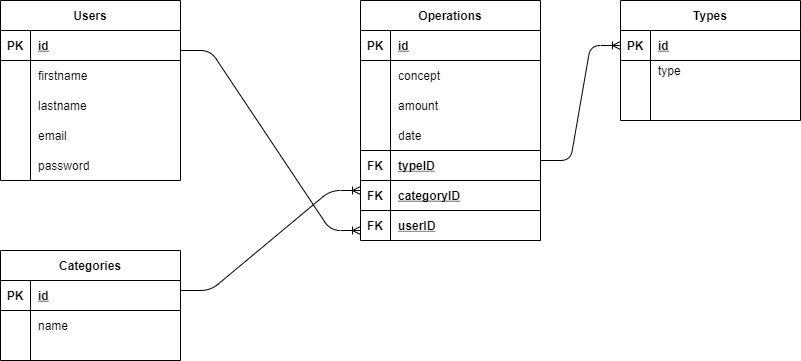

The diagram above was exported from draw.io. Its source (the exported page's mxGraphModel, read from the mxfile embedded in the PNG):
<mxGraphModel dx="862" dy="520" grid="1" gridSize="10" guides="1" tooltips="1" connect="1" arrows="1" fold="1" page="1" pageScale="1" pageWidth="827" pageHeight="1169" math="0" shadow="0">
  <root>
    <mxCell id="0" />
    <mxCell id="1" parent="0" />
    <mxCell id="6Ykaxrb2MUuk4ae3s-7F-1" value="Users" style="shape=table;startSize=30;container=1;collapsible=1;childLayout=tableLayout;fixedRows=1;rowLines=0;fontStyle=1;align=center;resizeLast=1;" parent="1" vertex="1">
      <mxGeometry x="27" y="80" width="180" height="180" as="geometry" />
    </mxCell>
    <mxCell id="6Ykaxrb2MUuk4ae3s-7F-2" value="" style="shape=partialRectangle;collapsible=0;dropTarget=0;pointerEvents=0;fillColor=none;top=0;left=0;bottom=1;right=0;points=[[0,0.5],[1,0.5]];portConstraint=eastwest;" parent="6Ykaxrb2MUuk4ae3s-7F-1" vertex="1">
      <mxGeometry y="30" width="180" height="30" as="geometry" />
    </mxCell>
    <mxCell id="6Ykaxrb2MUuk4ae3s-7F-3" value="PK" style="shape=partialRectangle;connectable=0;fillColor=none;top=0;left=0;bottom=0;right=0;fontStyle=1;overflow=hidden;" parent="6Ykaxrb2MUuk4ae3s-7F-2" vertex="1">
      <mxGeometry width="30" height="30" as="geometry" />
    </mxCell>
    <mxCell id="6Ykaxrb2MUuk4ae3s-7F-4" value="id" style="shape=partialRectangle;connectable=0;fillColor=none;top=0;left=0;bottom=0;right=0;align=left;spacingLeft=6;fontStyle=5;overflow=hidden;" parent="6Ykaxrb2MUuk4ae3s-7F-2" vertex="1">
      <mxGeometry x="30" width="150" height="30" as="geometry" />
    </mxCell>
    <mxCell id="6Ykaxrb2MUuk4ae3s-7F-5" value="" style="shape=partialRectangle;collapsible=0;dropTarget=0;pointerEvents=0;fillColor=none;top=0;left=0;bottom=0;right=0;points=[[0,0.5],[1,0.5]];portConstraint=eastwest;" parent="6Ykaxrb2MUuk4ae3s-7F-1" vertex="1">
      <mxGeometry y="60" width="180" height="30" as="geometry" />
    </mxCell>
    <mxCell id="6Ykaxrb2MUuk4ae3s-7F-6" value="" style="shape=partialRectangle;connectable=0;fillColor=none;top=0;left=0;bottom=0;right=0;editable=1;overflow=hidden;" parent="6Ykaxrb2MUuk4ae3s-7F-5" vertex="1">
      <mxGeometry width="30" height="30" as="geometry" />
    </mxCell>
    <mxCell id="6Ykaxrb2MUuk4ae3s-7F-7" value="firstname" style="shape=partialRectangle;connectable=0;fillColor=none;top=0;left=0;bottom=0;right=0;align=left;spacingLeft=6;overflow=hidden;" parent="6Ykaxrb2MUuk4ae3s-7F-5" vertex="1">
      <mxGeometry x="30" width="150" height="30" as="geometry" />
    </mxCell>
    <mxCell id="6Ykaxrb2MUuk4ae3s-7F-8" value="" style="shape=partialRectangle;collapsible=0;dropTarget=0;pointerEvents=0;fillColor=none;top=0;left=0;bottom=0;right=0;points=[[0,0.5],[1,0.5]];portConstraint=eastwest;" parent="6Ykaxrb2MUuk4ae3s-7F-1" vertex="1">
      <mxGeometry y="90" width="180" height="30" as="geometry" />
    </mxCell>
    <mxCell id="6Ykaxrb2MUuk4ae3s-7F-9" value="" style="shape=partialRectangle;connectable=0;fillColor=none;top=0;left=0;bottom=0;right=0;editable=1;overflow=hidden;" parent="6Ykaxrb2MUuk4ae3s-7F-8" vertex="1">
      <mxGeometry width="30" height="30" as="geometry" />
    </mxCell>
    <mxCell id="6Ykaxrb2MUuk4ae3s-7F-10" value="lastname" style="shape=partialRectangle;connectable=0;fillColor=none;top=0;left=0;bottom=0;right=0;align=left;spacingLeft=6;overflow=hidden;" parent="6Ykaxrb2MUuk4ae3s-7F-8" vertex="1">
      <mxGeometry x="30" width="150" height="30" as="geometry" />
    </mxCell>
    <mxCell id="6Ykaxrb2MUuk4ae3s-7F-11" value="" style="shape=partialRectangle;collapsible=0;dropTarget=0;pointerEvents=0;fillColor=none;top=0;left=0;bottom=0;right=0;points=[[0,0.5],[1,0.5]];portConstraint=eastwest;" parent="6Ykaxrb2MUuk4ae3s-7F-1" vertex="1">
      <mxGeometry y="120" width="180" height="30" as="geometry" />
    </mxCell>
    <mxCell id="6Ykaxrb2MUuk4ae3s-7F-12" value="" style="shape=partialRectangle;connectable=0;fillColor=none;top=0;left=0;bottom=0;right=0;editable=1;overflow=hidden;" parent="6Ykaxrb2MUuk4ae3s-7F-11" vertex="1">
      <mxGeometry width="30" height="30" as="geometry" />
    </mxCell>
    <mxCell id="6Ykaxrb2MUuk4ae3s-7F-13" value="email" style="shape=partialRectangle;connectable=0;fillColor=none;top=0;left=0;bottom=0;right=0;align=left;spacingLeft=6;overflow=hidden;" parent="6Ykaxrb2MUuk4ae3s-7F-11" vertex="1">
      <mxGeometry x="30" width="150" height="30" as="geometry" />
    </mxCell>
    <mxCell id="6Ykaxrb2MUuk4ae3s-7F-14" value="password" style="shape=partialRectangle;connectable=0;fillColor=none;top=0;left=0;bottom=0;right=0;align=left;spacingLeft=6;overflow=hidden;" parent="1" vertex="1">
      <mxGeometry x="57" y="230" width="150" height="30" as="geometry" />
    </mxCell>
    <mxCell id="6Ykaxrb2MUuk4ae3s-7F-60" value="Operations" style="shape=table;startSize=30;container=1;collapsible=1;childLayout=tableLayout;fixedRows=1;rowLines=0;fontStyle=1;align=center;resizeLast=1;strokeWidth=1;fillColor=none;" parent="1" vertex="1">
      <mxGeometry x="387" y="80" width="180" height="240" as="geometry" />
    </mxCell>
    <mxCell id="6Ykaxrb2MUuk4ae3s-7F-61" value="" style="shape=partialRectangle;collapsible=0;dropTarget=0;pointerEvents=0;fillColor=none;top=0;left=0;bottom=1;right=0;points=[[0,0.5],[1,0.5]];portConstraint=eastwest;" parent="6Ykaxrb2MUuk4ae3s-7F-60" vertex="1">
      <mxGeometry y="30" width="180" height="30" as="geometry" />
    </mxCell>
    <mxCell id="6Ykaxrb2MUuk4ae3s-7F-62" value="PK" style="shape=partialRectangle;connectable=0;fillColor=none;top=0;left=0;bottom=0;right=0;fontStyle=1;overflow=hidden;" parent="6Ykaxrb2MUuk4ae3s-7F-61" vertex="1">
      <mxGeometry width="30" height="30" as="geometry" />
    </mxCell>
    <mxCell id="6Ykaxrb2MUuk4ae3s-7F-63" value="id" style="shape=partialRectangle;connectable=0;fillColor=none;top=0;left=0;bottom=0;right=0;align=left;spacingLeft=6;fontStyle=5;overflow=hidden;" parent="6Ykaxrb2MUuk4ae3s-7F-61" vertex="1">
      <mxGeometry x="30" width="150" height="30" as="geometry" />
    </mxCell>
    <mxCell id="6Ykaxrb2MUuk4ae3s-7F-64" value="" style="shape=partialRectangle;collapsible=0;dropTarget=0;pointerEvents=0;fillColor=none;top=0;left=0;bottom=0;right=0;points=[[0,0.5],[1,0.5]];portConstraint=eastwest;" parent="6Ykaxrb2MUuk4ae3s-7F-60" vertex="1">
      <mxGeometry y="60" width="180" height="30" as="geometry" />
    </mxCell>
    <mxCell id="6Ykaxrb2MUuk4ae3s-7F-65" value="" style="shape=partialRectangle;connectable=0;fillColor=none;top=0;left=0;bottom=0;right=0;editable=1;overflow=hidden;" parent="6Ykaxrb2MUuk4ae3s-7F-64" vertex="1">
      <mxGeometry width="30" height="30" as="geometry" />
    </mxCell>
    <mxCell id="6Ykaxrb2MUuk4ae3s-7F-66" value="concept" style="shape=partialRectangle;connectable=0;fillColor=none;top=0;left=0;bottom=0;right=0;align=left;spacingLeft=6;overflow=hidden;" parent="6Ykaxrb2MUuk4ae3s-7F-64" vertex="1">
      <mxGeometry x="30" width="150" height="30" as="geometry" />
    </mxCell>
    <mxCell id="6Ykaxrb2MUuk4ae3s-7F-67" value="" style="shape=partialRectangle;collapsible=0;dropTarget=0;pointerEvents=0;fillColor=none;top=0;left=0;bottom=0;right=0;points=[[0,0.5],[1,0.5]];portConstraint=eastwest;" parent="6Ykaxrb2MUuk4ae3s-7F-60" vertex="1">
      <mxGeometry y="90" width="180" height="30" as="geometry" />
    </mxCell>
    <mxCell id="6Ykaxrb2MUuk4ae3s-7F-68" value="" style="shape=partialRectangle;connectable=0;fillColor=none;top=0;left=0;bottom=0;right=0;editable=1;overflow=hidden;" parent="6Ykaxrb2MUuk4ae3s-7F-67" vertex="1">
      <mxGeometry width="30" height="30" as="geometry" />
    </mxCell>
    <mxCell id="6Ykaxrb2MUuk4ae3s-7F-69" value="amount" style="shape=partialRectangle;connectable=0;fillColor=none;top=0;left=0;bottom=0;right=0;align=left;spacingLeft=6;overflow=hidden;" parent="6Ykaxrb2MUuk4ae3s-7F-67" vertex="1">
      <mxGeometry x="30" width="150" height="30" as="geometry" />
    </mxCell>
    <mxCell id="6Ykaxrb2MUuk4ae3s-7F-70" value="" style="shape=partialRectangle;collapsible=0;dropTarget=0;pointerEvents=0;fillColor=none;top=0;left=0;bottom=0;right=0;points=[[0,0.5],[1,0.5]];portConstraint=eastwest;" parent="6Ykaxrb2MUuk4ae3s-7F-60" vertex="1">
      <mxGeometry y="120" width="180" height="30" as="geometry" />
    </mxCell>
    <mxCell id="6Ykaxrb2MUuk4ae3s-7F-71" value="" style="shape=partialRectangle;connectable=0;fillColor=none;top=0;left=0;bottom=0;right=0;editable=1;overflow=hidden;" parent="6Ykaxrb2MUuk4ae3s-7F-70" vertex="1">
      <mxGeometry width="30" height="30" as="geometry" />
    </mxCell>
    <mxCell id="6Ykaxrb2MUuk4ae3s-7F-72" value="date" style="shape=partialRectangle;connectable=0;fillColor=none;top=0;left=0;bottom=0;right=0;align=left;spacingLeft=6;overflow=hidden;" parent="6Ykaxrb2MUuk4ae3s-7F-70" vertex="1">
      <mxGeometry x="30" width="150" height="30" as="geometry" />
    </mxCell>
    <mxCell id="6Ykaxrb2MUuk4ae3s-7F-73" value="typeID" style="shape=partialRectangle;connectable=0;fillColor=none;top=1;left=0;bottom=0;right=0;align=left;spacingLeft=6;overflow=hidden;fontStyle=5" parent="1" vertex="1">
      <mxGeometry x="417" y="230" width="150" height="30" as="geometry" />
    </mxCell>
    <mxCell id="6Ykaxrb2MUuk4ae3s-7F-74" value="userID" style="shape=partialRectangle;connectable=0;fillColor=none;top=1;left=0;bottom=0;right=0;align=left;spacingLeft=6;overflow=hidden;fontStyle=5" parent="1" vertex="1">
      <mxGeometry x="417" y="290" width="150" height="30" as="geometry" />
    </mxCell>
    <mxCell id="6Ykaxrb2MUuk4ae3s-7F-75" value="FK" style="shape=partialRectangle;connectable=0;fillColor=none;top=1;left=0;bottom=0;right=0;fontStyle=1;overflow=hidden;" parent="1" vertex="1">
      <mxGeometry x="387" y="290" width="30" height="30" as="geometry" />
    </mxCell>
    <mxCell id="6Ykaxrb2MUuk4ae3s-7F-80" value="" style="edgeStyle=entityRelationEdgeStyle;fontSize=12;html=1;endArrow=ERoneToMany;" parent="1" edge="1">
      <mxGeometry width="100" height="100" relative="1" as="geometry">
        <mxPoint x="207" y="130" as="sourcePoint" />
        <mxPoint x="387" y="310" as="targetPoint" />
      </mxGeometry>
    </mxCell>
    <mxCell id="6Ykaxrb2MUuk4ae3s-7F-94" value="Categories" style="shape=table;startSize=30;container=1;collapsible=1;childLayout=tableLayout;fixedRows=1;rowLines=0;fontStyle=1;align=center;resizeLast=1;strokeWidth=1;fillColor=none;" parent="1" vertex="1">
      <mxGeometry x="27" y="330" width="180" height="110" as="geometry" />
    </mxCell>
    <mxCell id="6Ykaxrb2MUuk4ae3s-7F-95" value="" style="shape=partialRectangle;collapsible=0;dropTarget=0;pointerEvents=0;fillColor=none;top=0;left=0;bottom=1;right=0;points=[[0,0.5],[1,0.5]];portConstraint=eastwest;" parent="6Ykaxrb2MUuk4ae3s-7F-94" vertex="1">
      <mxGeometry y="30" width="180" height="30" as="geometry" />
    </mxCell>
    <mxCell id="6Ykaxrb2MUuk4ae3s-7F-96" value="PK" style="shape=partialRectangle;connectable=0;fillColor=none;top=0;left=0;bottom=0;right=0;fontStyle=1;overflow=hidden;" parent="6Ykaxrb2MUuk4ae3s-7F-95" vertex="1">
      <mxGeometry width="30" height="30" as="geometry" />
    </mxCell>
    <mxCell id="6Ykaxrb2MUuk4ae3s-7F-97" value="id" style="shape=partialRectangle;connectable=0;fillColor=none;top=0;left=0;bottom=0;right=0;align=left;spacingLeft=6;fontStyle=5;overflow=hidden;" parent="6Ykaxrb2MUuk4ae3s-7F-95" vertex="1">
      <mxGeometry x="30" width="150" height="30" as="geometry" />
    </mxCell>
    <mxCell id="6Ykaxrb2MUuk4ae3s-7F-104" value="" style="shape=partialRectangle;collapsible=0;dropTarget=0;pointerEvents=0;fillColor=none;top=0;left=0;bottom=0;right=0;points=[[0,0.5],[1,0.5]];portConstraint=eastwest;" parent="6Ykaxrb2MUuk4ae3s-7F-94" vertex="1">
      <mxGeometry y="60" width="180" height="30" as="geometry" />
    </mxCell>
    <mxCell id="6Ykaxrb2MUuk4ae3s-7F-105" value="" style="shape=partialRectangle;connectable=0;fillColor=none;top=0;left=0;bottom=0;right=0;editable=1;overflow=hidden;" parent="6Ykaxrb2MUuk4ae3s-7F-104" vertex="1">
      <mxGeometry width="30" height="30" as="geometry" />
    </mxCell>
    <mxCell id="6Ykaxrb2MUuk4ae3s-7F-106" value="name" style="shape=partialRectangle;connectable=0;fillColor=none;top=0;left=0;bottom=0;right=0;align=left;spacingLeft=6;overflow=hidden;" parent="6Ykaxrb2MUuk4ae3s-7F-104" vertex="1">
      <mxGeometry x="30" width="150" height="30" as="geometry" />
    </mxCell>
    <mxCell id="6Ykaxrb2MUuk4ae3s-7F-98" value="" style="shape=partialRectangle;collapsible=0;dropTarget=0;pointerEvents=0;fillColor=none;top=0;left=0;bottom=0;right=0;points=[[0,0.5],[1,0.5]];portConstraint=eastwest;" parent="6Ykaxrb2MUuk4ae3s-7F-94" vertex="1">
      <mxGeometry y="90" width="180" height="20" as="geometry" />
    </mxCell>
    <mxCell id="6Ykaxrb2MUuk4ae3s-7F-99" value="" style="shape=partialRectangle;connectable=0;fillColor=none;top=0;left=0;bottom=0;right=0;editable=1;overflow=hidden;" parent="6Ykaxrb2MUuk4ae3s-7F-98" vertex="1">
      <mxGeometry width="30" height="20" as="geometry" />
    </mxCell>
    <mxCell id="6Ykaxrb2MUuk4ae3s-7F-100" value="" style="shape=partialRectangle;connectable=0;fillColor=none;top=0;left=0;bottom=0;right=0;align=left;spacingLeft=6;overflow=hidden;" parent="6Ykaxrb2MUuk4ae3s-7F-98" vertex="1">
      <mxGeometry x="30" width="150" height="20" as="geometry" />
    </mxCell>
    <mxCell id="6Ykaxrb2MUuk4ae3s-7F-107" value="categoryID" style="shape=partialRectangle;connectable=0;fillColor=none;top=1;left=0;bottom=0;right=0;align=left;spacingLeft=6;overflow=hidden;fontStyle=5" parent="1" vertex="1">
      <mxGeometry x="417" y="260" width="150" height="30" as="geometry" />
    </mxCell>
    <mxCell id="6Ykaxrb2MUuk4ae3s-7F-108" value="FK" style="shape=partialRectangle;connectable=0;fillColor=none;top=1;left=0;bottom=0;right=0;fontStyle=1;overflow=hidden;" parent="1" vertex="1">
      <mxGeometry x="387" y="260" width="30" height="30" as="geometry" />
    </mxCell>
    <mxCell id="6Ykaxrb2MUuk4ae3s-7F-110" value="" style="edgeStyle=entityRelationEdgeStyle;fontSize=12;html=1;endArrow=ERoneToMany;" parent="1" edge="1">
      <mxGeometry width="100" height="100" relative="1" as="geometry">
        <mxPoint x="207" y="370" as="sourcePoint" />
        <mxPoint x="387" y="270" as="targetPoint" />
      </mxGeometry>
    </mxCell>
    <mxCell id="Mrei3Oz2CnnavU7W-KJr-1" value="Types" style="shape=table;startSize=30;container=1;collapsible=1;childLayout=tableLayout;fixedRows=1;rowLines=0;fontStyle=1;align=center;resizeLast=1;" parent="1" vertex="1">
      <mxGeometry x="647" y="80" width="180" height="120" as="geometry" />
    </mxCell>
    <mxCell id="Mrei3Oz2CnnavU7W-KJr-2" value="" style="shape=partialRectangle;collapsible=0;dropTarget=0;pointerEvents=0;fillColor=none;top=0;left=0;bottom=1;right=0;points=[[0,0.5],[1,0.5]];portConstraint=eastwest;" parent="Mrei3Oz2CnnavU7W-KJr-1" vertex="1">
      <mxGeometry y="30" width="180" height="30" as="geometry" />
    </mxCell>
    <mxCell id="Mrei3Oz2CnnavU7W-KJr-3" value="PK" style="shape=partialRectangle;connectable=0;fillColor=none;top=0;left=0;bottom=0;right=0;fontStyle=1;overflow=hidden;" parent="Mrei3Oz2CnnavU7W-KJr-2" vertex="1">
      <mxGeometry width="30" height="30" as="geometry" />
    </mxCell>
    <mxCell id="Mrei3Oz2CnnavU7W-KJr-4" value="id" style="shape=partialRectangle;connectable=0;fillColor=none;top=0;left=0;bottom=0;right=0;align=left;spacingLeft=6;fontStyle=5;overflow=hidden;" parent="Mrei3Oz2CnnavU7W-KJr-2" vertex="1">
      <mxGeometry x="30" width="150" height="30" as="geometry" />
    </mxCell>
    <mxCell id="Mrei3Oz2CnnavU7W-KJr-5" value="" style="shape=partialRectangle;collapsible=0;dropTarget=0;pointerEvents=0;fillColor=none;top=0;left=0;bottom=0;right=0;points=[[0,0.5],[1,0.5]];portConstraint=eastwest;" parent="Mrei3Oz2CnnavU7W-KJr-1" vertex="1">
      <mxGeometry y="60" width="180" height="20" as="geometry" />
    </mxCell>
    <mxCell id="Mrei3Oz2CnnavU7W-KJr-6" value="" style="shape=partialRectangle;connectable=0;fillColor=none;top=0;left=0;bottom=0;right=0;editable=1;overflow=hidden;" parent="Mrei3Oz2CnnavU7W-KJr-5" vertex="1">
      <mxGeometry width="30" height="20" as="geometry" />
    </mxCell>
    <mxCell id="Mrei3Oz2CnnavU7W-KJr-7" value="type" style="shape=partialRectangle;connectable=0;fillColor=none;top=0;left=0;bottom=0;right=0;align=left;spacingLeft=6;overflow=hidden;" parent="Mrei3Oz2CnnavU7W-KJr-5" vertex="1">
      <mxGeometry x="30" width="150" height="20" as="geometry" />
    </mxCell>
    <mxCell id="Mrei3Oz2CnnavU7W-KJr-8" value="" style="shape=partialRectangle;collapsible=0;dropTarget=0;pointerEvents=0;fillColor=none;top=0;left=0;bottom=0;right=0;points=[[0,0.5],[1,0.5]];portConstraint=eastwest;" parent="Mrei3Oz2CnnavU7W-KJr-1" vertex="1">
      <mxGeometry y="80" width="180" height="20" as="geometry" />
    </mxCell>
    <mxCell id="Mrei3Oz2CnnavU7W-KJr-9" value="" style="shape=partialRectangle;connectable=0;fillColor=none;top=0;left=0;bottom=0;right=0;editable=1;overflow=hidden;" parent="Mrei3Oz2CnnavU7W-KJr-8" vertex="1">
      <mxGeometry width="30" height="20" as="geometry" />
    </mxCell>
    <mxCell id="Mrei3Oz2CnnavU7W-KJr-10" value="" style="shape=partialRectangle;connectable=0;fillColor=none;top=0;left=0;bottom=0;right=0;align=left;spacingLeft=6;overflow=hidden;" parent="Mrei3Oz2CnnavU7W-KJr-8" vertex="1">
      <mxGeometry x="30" width="150" height="20" as="geometry" />
    </mxCell>
    <mxCell id="Mrei3Oz2CnnavU7W-KJr-11" value="" style="shape=partialRectangle;collapsible=0;dropTarget=0;pointerEvents=0;fillColor=none;top=0;left=0;bottom=0;right=0;points=[[0,0.5],[1,0.5]];portConstraint=eastwest;" parent="Mrei3Oz2CnnavU7W-KJr-1" vertex="1">
      <mxGeometry y="100" width="180" height="20" as="geometry" />
    </mxCell>
    <mxCell id="Mrei3Oz2CnnavU7W-KJr-12" value="" style="shape=partialRectangle;connectable=0;fillColor=none;top=0;left=0;bottom=0;right=0;editable=1;overflow=hidden;" parent="Mrei3Oz2CnnavU7W-KJr-11" vertex="1">
      <mxGeometry width="30" height="20" as="geometry" />
    </mxCell>
    <mxCell id="Mrei3Oz2CnnavU7W-KJr-13" value="" style="shape=partialRectangle;connectable=0;fillColor=none;top=0;left=0;bottom=0;right=0;align=left;spacingLeft=6;overflow=hidden;" parent="Mrei3Oz2CnnavU7W-KJr-11" vertex="1">
      <mxGeometry x="30" width="150" height="20" as="geometry" />
    </mxCell>
    <mxCell id="Mrei3Oz2CnnavU7W-KJr-14" value="FK" style="shape=partialRectangle;connectable=0;fillColor=none;top=1;left=0;bottom=0;right=0;fontStyle=1;overflow=hidden;" parent="1" vertex="1">
      <mxGeometry x="387" y="230" width="30" height="30" as="geometry" />
    </mxCell>
    <mxCell id="Mrei3Oz2CnnavU7W-KJr-15" value="" style="edgeStyle=entityRelationEdgeStyle;fontSize=12;html=1;endArrow=ERoneToMany;entryX=0;entryY=0.5;entryDx=0;entryDy=0;" parent="1" target="Mrei3Oz2CnnavU7W-KJr-2" edge="1">
      <mxGeometry width="100" height="100" relative="1" as="geometry">
        <mxPoint x="567" y="240" as="sourcePoint" />
        <mxPoint x="747" y="140" as="targetPoint" />
      </mxGeometry>
    </mxCell>
  </root>
</mxGraphModel>